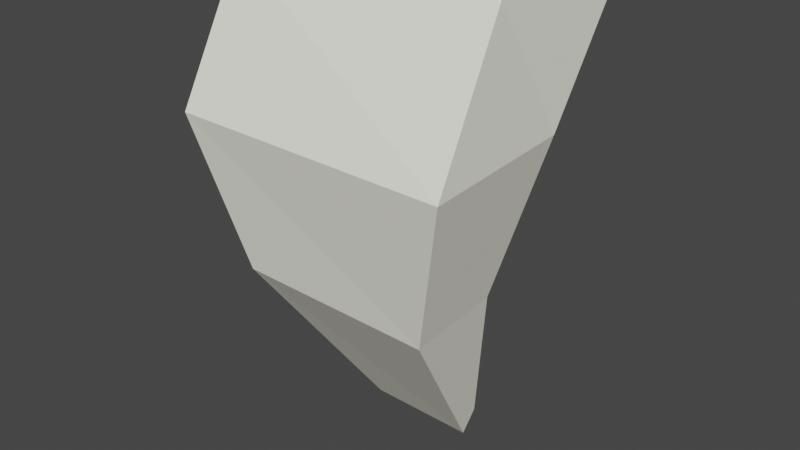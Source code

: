 # Source: Tooth.blend  (saved by Blender 3.5.10; exported with 4.5.12 LTS)
import bpy
from mathutils import Matrix  # noqa: F401  (used for matrix-valued properties, if any)

bpy.ops.wm.read_factory_settings(use_empty=True)
scene = bpy.context.scene
scene.name = 'Scene'

# ---- collections
col_collection = bpy.data.collections.new('Collection'); scene.collection.children.link(col_collection)

# ---- materials (node trees are filled in below, after node groups)
mat_white_ivory = bpy.data.materials.new('white Ivory')
mat_white_ivory.alpha_threshold = 0.0
mat_white_ivory.use_transparent_shadow = False
mat_white_ivory.diffuse_color = (1.0, 1.0, 0.8714, 1.0)
mat_white_ivory.roughness = 1.0
mat_white_ivory.specular_intensity = 0.9218
mat_white_ivory.metallic = 0.1224
mat_white_ivory.line_color = (0.0, 0.0, 0.0, 1.0)

# ---- material node trees

# ---- world
world_world = bpy.data.worlds.new('World'); scene.world = world_world
world_world.use_nodes = True; world_world.node_tree.nodes.clear()
_N = world_world.node_tree.nodes; _L = world_world.node_tree.links
n0 = _N.new('ShaderNodeOutputWorld'); n0.name = 'World Output'; n0.location = (300, 300)
n1 = _N.new('ShaderNodeBackground'); n1.name = 'Background'; n1.location = (10, 300)
n1.inputs[0].default_value = (0.05088, 0.05088, 0.05088, 1.0)
_L.new(n1.outputs[0], n0.inputs[0])
n0.is_active_output = True
world_world.color = (0.05088, 0.05088, 0.05088)
world_world.use_sun_shadow = False
world_world.sun_shadow_jitter_overblur = 0.0

# ---- meshes
me_cube_006 = bpy.data.meshes.new('Cube.006')
me_cube_006.from_pydata([(-0.2501, -0.0399, -1.107), (-0.6296, -0.4269, 1.065), (-0.2501, 0.0399, -1.024), (-0.6296, 0.3719, 1.065), (0.2538, -0.04579, -1.113), (0.6296, -0.4269, 1.065), (0.2524, 0.03623, -1.027), (0.6296, 0.3719, 1.065), (-0.4501, -0.6279, -0.2509), (-0.6245, -0.7721, 0.4594), (-0.6245, -0.03723, 0.4594), (-0.4501, -0.1815, -0.2509), (0.6245, -0.03723, 0.4594), (0.4501, -0.1815, -0.2509), (0.6892, -0.8311, 0.4755), (0.4725, -0.6489, -0.2608), (-0.06832, 0.0868, -1.126), (-0.06832, 0.065, -1.149), (0.06832, 0.08679, -1.126), (0.06832, 0.065, -1.149)], [], [(9, 1, 3, 10), (10, 3, 7, 12), (12, 7, 5, 14), (14, 5, 1, 9), (6, 4, 19, 18), (7, 3, 1, 5), (4, 15, 8, 0), (15, 14, 9, 8), (6, 13, 15, 4), (13, 12, 14, 15), (2, 11, 13, 6), (11, 10, 12, 13), (0, 8, 11, 2), (8, 9, 10, 11), (16, 18, 19, 17), (4, 0, 17, 19), (2, 6, 18, 16), (0, 2, 16, 17)])
_uv = me_cube_006.uv_layers.new(name='UVMap')
_uv.uv.foreach_set('vector', [0.5539, 0.0, 0.625, 0.0, 0.625, 0.25, 0.5539, 0.25, 0.5539, 0.25, 0.625, 0.25, 0.625, 0.5, 0.5539, 0.5, 0.5539, 0.5, 0.625, 0.5, 0.625, 0.75, 0.5539, 0.75, 0.5539, 0.75, 0.625, 0.75, 0.625, 1.0, 0.5539, 1.0, 0.375, 0.5, 0.375, 0.75, 0.375, 0.75, 0.375, 0.5, 0.625, 0.5, 0.875, 0.5, 0.875, 0.75, 0.625, 0.75, 0.375, 0.75, 0.4706, 0.75, 0.4706, 1.0, 0.375, 1.0, 0.4706, 0.75, 0.5539, 0.75, 0.5539, 1.0, 0.4706, 1.0, 0.375, 0.5, 0.4706, 0.5, 0.4706, 0.75, 0.375, 0.75, 0.4706, 0.5, 0.5539, 0.5, 0.5539, 0.75, 0.4706, 0.75, 0.375, 0.25, 0.4706, 0.25, 0.4706, 0.5, 0.375, 0.5, 0.4706, 0.25, 0.5539, 0.25, 0.5539, 0.5, 0.4706, 0.5, 0.375, 0.0, 0.4706, 0.0, 0.4706, 0.25, 0.375, 0.25, 0.4706, 0.0, 0.5539, 0.0, 0.5539, 0.25, 0.4706, 0.25, 0.125, 0.5, 0.375, 0.5, 0.375, 0.75, 0.125, 0.75, 0.375, 0.75, 0.375, 1.0, 0.375, 1.0, 0.375, 0.75, 0.375, 0.25, 0.375, 0.5, 0.375, 0.5, 0.375, 0.25, 0.375, 0.0, 0.375, 0.25, 0.375, 0.25, 0.375, 0.0])
me_cube_006.materials.append(mat_white_ivory)
me_cube_006.materials.append(None)
me_cube_006.update()

# ---- objects
ob_tooth = bpy.data.objects.new('Tooth', me_cube_006)

# ---- transforms, parenting, visibility, modifiers, constraints
ob_tooth.location = (-0.1419, -2.247, 1.065)
_m = ob_tooth.modifiers.new('Subdivision', 'SUBSURF')
_m.show_render = False

# ---- collection membership
col_collection.objects.link(ob_tooth)

# ---- scene / render settings (as saved in the file)
scene.frame_start = 1; scene.frame_end = 250; scene.frame_set(1)
scene.render.engine = 'BLENDER_EEVEE_NEXT'
scene.cycles.sampling_pattern = 'TABULATED_SOBOL'
scene.view_settings.view_transform = 'Filmic'
bpy.context.view_layer.update()

# ---- added for rendering (the .blend has no active camera and no usable light): camera, sun
cam_auto = bpy.data.cameras.new('AutoCamera')
cam_auto.lens = 50.0
cam_auto.sensor_width = 36.0
cam_auto.clip_end = 1000.0
ob_auto_camera = bpy.data.objects.new('AutoCamera', cam_auto)
scene.collection.objects.link(ob_auto_camera)
ob_auto_camera.location = (2.51966, -5.63517, 3.12883)
ob_auto_camera.rotation_euler = (1.09748, -7.21219e-08, 0.694738)
scene.camera = ob_auto_camera
light_auto_sun = bpy.data.lights.new('AutoSun', 'SUN')
light_auto_sun.energy = 3.0
light_auto_sun.angle = 0.0523599
ob_auto_sun = bpy.data.objects.new('AutoSun', light_auto_sun)
scene.collection.objects.link(ob_auto_sun)
ob_auto_sun.rotation_euler = (0.872665, 0.174533, 0.523599)
bpy.context.view_layer.update()
